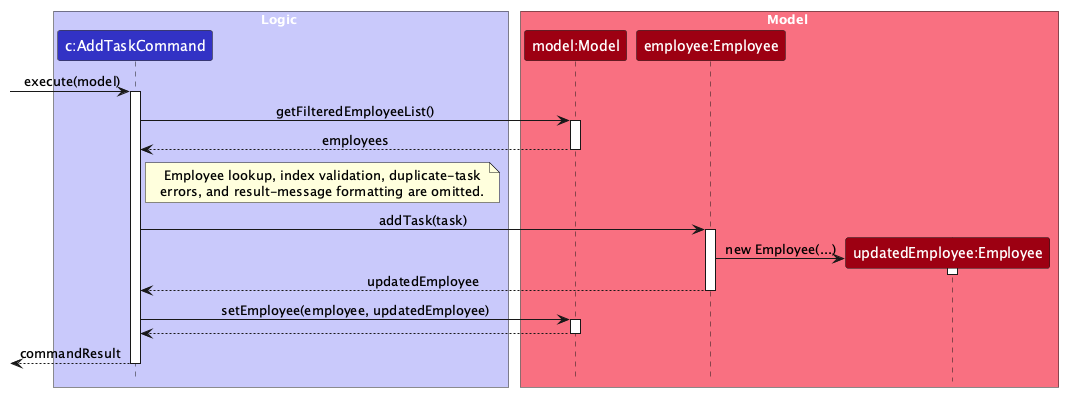

The diagram above was rendered by PlantUML. Its source (embedded in the PNG):
@startuml
!include style.puml
skinparam ArrowFontStyle plain
<style>
sequenceDiagram {
    participant {
        Margin 0
    }
}
</style>

box Logic LOGIC_COLOR_T1
participant "c:AddTaskCommand" as AddTaskCommand LOGIC_COLOR
end box

box Model MODEL_COLOR_T1
participant "model:Model" as Model MODEL_COLOR
participant "employee:Employee" as Employee MODEL_COLOR
participant "updatedEmployee:Employee" as UpdatedEmployee MODEL_COLOR
end box

[-> AddTaskCommand : execute(model)
activate AddTaskCommand

AddTaskCommand -> Model : getFilteredEmployeeList()
activate Model
Model --> AddTaskCommand : employees
deactivate Model

note right of AddTaskCommand
  Employee lookup, index validation, duplicate-task
  errors, and result-message formatting are omitted.
end note

AddTaskCommand -> Employee : addTask(task)
activate Employee

Employee -> UpdatedEmployee ** : new Employee(...)
activate UpdatedEmployee
deactivate UpdatedEmployee

Employee --> AddTaskCommand : updatedEmployee
deactivate Employee

AddTaskCommand -> Model : setEmployee(employee, updatedEmployee)
activate Model
Model --> AddTaskCommand
deactivate Model

[<-- AddTaskCommand : commandResult
deactivate AddTaskCommand

@enduml